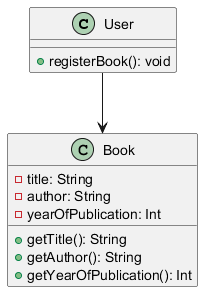

The diagram above was rendered by PlantUML. Its source (embedded in the PNG):
@startuml
class User {
    + registerBook(): void
}

class Book {
    - title: String
    - author: String
    - yearOfPublication: Int
    + getTitle(): String
    + getAuthor(): String
    + getYearOfPublication(): Int
}

User --> Book
@enduml